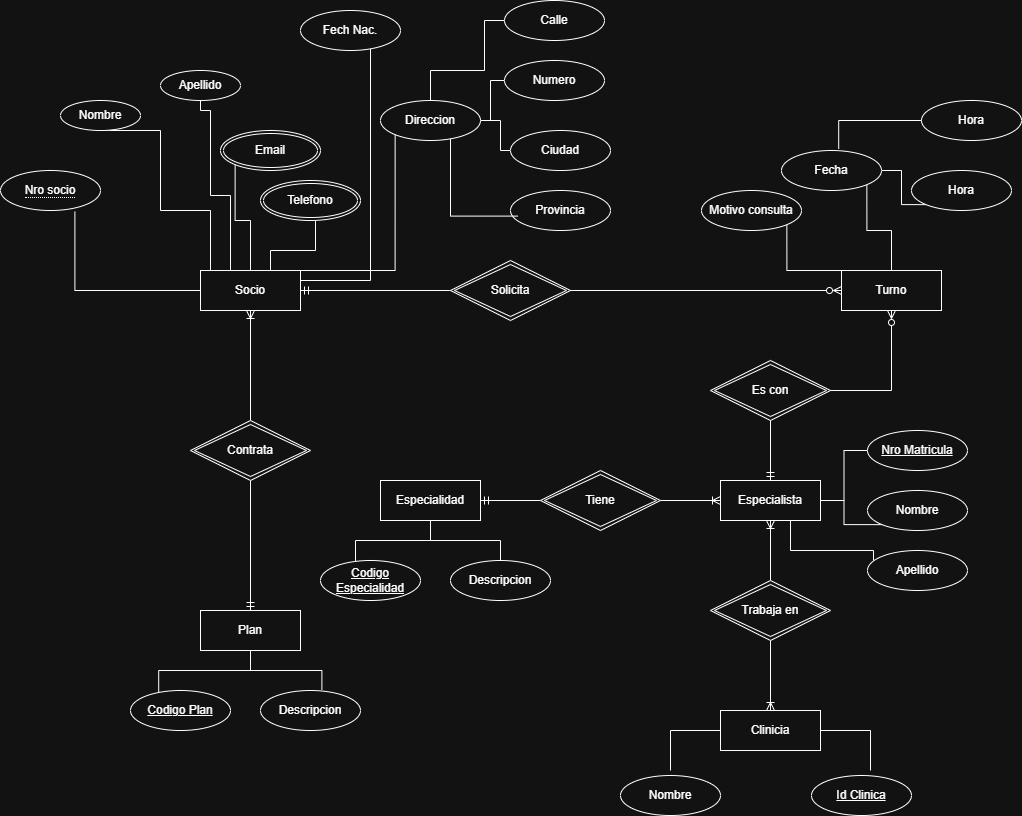

The diagram above was exported from draw.io. Its source (the exported page's mxGraphModel, read from the mxfile embedded in the PNG):
<mxGraphModel dx="1857" dy="1731" grid="1" gridSize="10" guides="1" tooltips="1" connect="1" arrows="1" fold="1" page="1" pageScale="1" pageWidth="827" pageHeight="1169" math="0" shadow="0">
  <root>
    <mxCell id="0" />
    <mxCell id="1" parent="0" />
    <mxCell id="dTwur476bwIUEmCDgsxG-56" edge="1" parent="1" source="dTwur476bwIUEmCDgsxG-1" style="edgeStyle=orthogonalEdgeStyle;rounded=0;orthogonalLoop=1;jettySize=auto;html=1;entryX=0.5;entryY=1;entryDx=0;entryDy=0;endArrow=none;endFill=0;" target="dTwur476bwIUEmCDgsxG-40">
      <mxGeometry relative="1" as="geometry">
        <Array as="points">
          <mxPoint x="70" y="-20" />
          <mxPoint x="20" y="-20" />
        </Array>
      </mxGeometry>
    </mxCell>
    <mxCell id="dTwur476bwIUEmCDgsxG-57" edge="1" parent="1" source="dTwur476bwIUEmCDgsxG-1" style="edgeStyle=orthogonalEdgeStyle;rounded=0;orthogonalLoop=1;jettySize=auto;html=1;entryX=0.5;entryY=1;entryDx=0;entryDy=0;endArrow=none;endFill=0;" target="dTwur476bwIUEmCDgsxG-41">
      <mxGeometry relative="1" as="geometry">
        <Array as="points">
          <mxPoint x="90" y="-35" />
          <mxPoint x="70" y="-35" />
          <mxPoint x="70" y="-120" />
          <mxPoint x="60" y="-120" />
        </Array>
      </mxGeometry>
    </mxCell>
    <mxCell id="dTwur476bwIUEmCDgsxG-58" edge="1" parent="1" source="dTwur476bwIUEmCDgsxG-1" style="edgeStyle=orthogonalEdgeStyle;rounded=0;orthogonalLoop=1;jettySize=auto;html=1;entryX=0;entryY=1;entryDx=0;entryDy=0;endArrow=none;endFill=0;" target="dTwur476bwIUEmCDgsxG-46">
      <mxGeometry relative="1" as="geometry" />
    </mxCell>
    <mxCell id="dTwur476bwIUEmCDgsxG-59" edge="1" parent="1" source="dTwur476bwIUEmCDgsxG-1" style="edgeStyle=orthogonalEdgeStyle;rounded=0;orthogonalLoop=1;jettySize=auto;html=1;entryX=0;entryY=1;entryDx=0;entryDy=0;endArrow=none;endFill=0;" target="dTwur476bwIUEmCDgsxG-47">
      <mxGeometry relative="1" as="geometry">
        <Array as="points">
          <mxPoint x="130" y="20" />
          <mxPoint x="175" y="20" />
        </Array>
      </mxGeometry>
    </mxCell>
    <mxCell id="dTwur476bwIUEmCDgsxG-1" parent="1" style="whiteSpace=wrap;html=1;align=center;" value="Socio" vertex="1">
      <mxGeometry height="40" width="100" x="60" y="40" as="geometry" />
    </mxCell>
    <mxCell id="dTwur476bwIUEmCDgsxG-35" edge="1" parent="1" source="dTwur476bwIUEmCDgsxG-2" style="edgeStyle=orthogonalEdgeStyle;rounded=0;orthogonalLoop=1;jettySize=auto;html=1;entryX=1;entryY=1;entryDx=0;entryDy=0;endArrow=none;endFill=0;" target="dTwur476bwIUEmCDgsxG-34">
      <mxGeometry relative="1" as="geometry">
        <Array as="points">
          <mxPoint x="646" y="40" />
        </Array>
      </mxGeometry>
    </mxCell>
    <mxCell id="dTwur476bwIUEmCDgsxG-36" edge="1" parent="1" source="dTwur476bwIUEmCDgsxG-2" style="edgeStyle=orthogonalEdgeStyle;rounded=0;orthogonalLoop=1;jettySize=auto;html=1;entryX=1;entryY=1;entryDx=0;entryDy=0;endArrow=none;endFill=0;" target="dTwur476bwIUEmCDgsxG-30">
      <mxGeometry relative="1" as="geometry" />
    </mxCell>
    <mxCell id="dTwur476bwIUEmCDgsxG-38" edge="1" parent="1" source="dTwur476bwIUEmCDgsxG-30" style="edgeStyle=orthogonalEdgeStyle;rounded=0;orthogonalLoop=1;jettySize=auto;html=1;entryX=0;entryY=1;entryDx=0;entryDy=0;endArrow=none;endFill=0;" target="dTwur476bwIUEmCDgsxG-33">
      <mxGeometry relative="1" as="geometry" />
    </mxCell>
    <mxCell id="dTwur476bwIUEmCDgsxG-2" parent="1" style="whiteSpace=wrap;html=1;align=center;" value="Turno" vertex="1">
      <mxGeometry height="40" width="100" x="701" y="40" as="geometry" />
    </mxCell>
    <mxCell id="dTwur476bwIUEmCDgsxG-79" edge="1" parent="1" source="dTwur476bwIUEmCDgsxG-3" style="edgeStyle=orthogonalEdgeStyle;rounded=0;orthogonalLoop=1;jettySize=auto;html=1;entryX=0;entryY=0.5;entryDx=0;entryDy=0;endArrow=none;endFill=0;" target="dTwur476bwIUEmCDgsxG-68">
      <mxGeometry relative="1" as="geometry" />
    </mxCell>
    <mxCell id="dTwur476bwIUEmCDgsxG-80" edge="1" parent="1" source="dTwur476bwIUEmCDgsxG-3" style="edgeStyle=orthogonalEdgeStyle;rounded=0;orthogonalLoop=1;jettySize=auto;html=1;entryX=0;entryY=1;entryDx=0;entryDy=0;endArrow=none;endFill=0;" target="dTwur476bwIUEmCDgsxG-69">
      <mxGeometry relative="1" as="geometry" />
    </mxCell>
    <mxCell id="dTwur476bwIUEmCDgsxG-3" parent="1" style="whiteSpace=wrap;html=1;align=center;" value="Especialista" vertex="1">
      <mxGeometry height="40" width="100" x="580" y="250" as="geometry" />
    </mxCell>
    <mxCell id="dTwur476bwIUEmCDgsxG-85" edge="1" parent="1" source="dTwur476bwIUEmCDgsxG-4" style="edgeStyle=orthogonalEdgeStyle;rounded=0;orthogonalLoop=1;jettySize=auto;html=1;entryX=0.5;entryY=0;entryDx=0;entryDy=0;endArrow=none;endFill=0;" target="dTwur476bwIUEmCDgsxG-74">
      <mxGeometry relative="1" as="geometry" />
    </mxCell>
    <mxCell id="dTwur476bwIUEmCDgsxG-4" parent="1" style="whiteSpace=wrap;html=1;align=center;" value="Especialidad" vertex="1">
      <mxGeometry height="40" width="100" x="240" y="250" as="geometry" />
    </mxCell>
    <mxCell id="dTwur476bwIUEmCDgsxG-82" edge="1" parent="1" source="dTwur476bwIUEmCDgsxG-5" style="edgeStyle=orthogonalEdgeStyle;rounded=0;orthogonalLoop=1;jettySize=auto;html=1;endArrow=none;endFill=0;">
      <mxGeometry relative="1" as="geometry">
        <mxPoint x="530" y="540" as="targetPoint" />
      </mxGeometry>
    </mxCell>
    <mxCell id="dTwur476bwIUEmCDgsxG-83" edge="1" parent="1" source="dTwur476bwIUEmCDgsxG-5" style="edgeStyle=orthogonalEdgeStyle;rounded=0;orthogonalLoop=1;jettySize=auto;html=1;endArrow=none;endFill=0;">
      <mxGeometry relative="1" as="geometry">
        <mxPoint x="730" y="540" as="targetPoint" />
      </mxGeometry>
    </mxCell>
    <mxCell id="dTwur476bwIUEmCDgsxG-5" parent="1" style="whiteSpace=wrap;html=1;align=center;" value="Clinicia" vertex="1">
      <mxGeometry height="40" width="100" x="580" y="480" as="geometry" />
    </mxCell>
    <mxCell id="dTwur476bwIUEmCDgsxG-6" parent="1" style="whiteSpace=wrap;html=1;align=center;" value="Plan" vertex="1">
      <mxGeometry height="40" width="100" x="60" y="380" as="geometry" />
    </mxCell>
    <mxCell id="dTwur476bwIUEmCDgsxG-10" edge="1" parent="1" source="dTwur476bwIUEmCDgsxG-8" style="edgeStyle=orthogonalEdgeStyle;rounded=0;orthogonalLoop=1;jettySize=auto;html=1;endArrow=ERzeroToMany;endFill=0;" target="dTwur476bwIUEmCDgsxG-2">
      <mxGeometry relative="1" as="geometry" />
    </mxCell>
    <mxCell id="dTwur476bwIUEmCDgsxG-25" edge="1" parent="1" source="dTwur476bwIUEmCDgsxG-8" style="edgeStyle=orthogonalEdgeStyle;rounded=0;orthogonalLoop=1;jettySize=auto;html=1;entryX=1;entryY=0.5;entryDx=0;entryDy=0;endArrow=ERmandOne;endFill=0;" target="dTwur476bwIUEmCDgsxG-1">
      <mxGeometry relative="1" as="geometry" />
    </mxCell>
    <mxCell id="dTwur476bwIUEmCDgsxG-8" parent="1" style="shape=rhombus;double=1;perimeter=rhombusPerimeter;whiteSpace=wrap;html=1;align=center;" value="Solicita" vertex="1">
      <mxGeometry height="60" width="120" x="310" y="30" as="geometry" />
    </mxCell>
    <mxCell id="dTwur476bwIUEmCDgsxG-13" edge="1" parent="1" source="dTwur476bwIUEmCDgsxG-11" style="edgeStyle=orthogonalEdgeStyle;rounded=0;orthogonalLoop=1;jettySize=auto;html=1;entryX=0.5;entryY=0;entryDx=0;entryDy=0;endArrow=ERmandOne;endFill=0;" target="dTwur476bwIUEmCDgsxG-3">
      <mxGeometry relative="1" as="geometry" />
    </mxCell>
    <mxCell id="dTwur476bwIUEmCDgsxG-26" edge="1" parent="1" source="dTwur476bwIUEmCDgsxG-11" style="edgeStyle=orthogonalEdgeStyle;rounded=0;orthogonalLoop=1;jettySize=auto;html=1;entryX=0.5;entryY=1;entryDx=0;entryDy=0;endArrow=ERzeroToMany;endFill=0;" target="dTwur476bwIUEmCDgsxG-2">
      <mxGeometry relative="1" as="geometry" />
    </mxCell>
    <mxCell id="dTwur476bwIUEmCDgsxG-11" parent="1" style="shape=rhombus;double=1;perimeter=rhombusPerimeter;whiteSpace=wrap;html=1;align=center;" value="Es con" vertex="1">
      <mxGeometry height="60" width="120" x="570" y="130" as="geometry" />
    </mxCell>
    <mxCell id="dTwur476bwIUEmCDgsxG-17" edge="1" parent="1" source="dTwur476bwIUEmCDgsxG-15" style="edgeStyle=orthogonalEdgeStyle;rounded=0;orthogonalLoop=1;jettySize=auto;html=1;endArrow=ERoneToMany;endFill=0;" target="dTwur476bwIUEmCDgsxG-5">
      <mxGeometry relative="1" as="geometry" />
    </mxCell>
    <mxCell id="dTwur476bwIUEmCDgsxG-28" edge="1" parent="1" source="dTwur476bwIUEmCDgsxG-15" style="edgeStyle=orthogonalEdgeStyle;rounded=0;orthogonalLoop=1;jettySize=auto;html=1;endArrow=ERoneToMany;endFill=0;" target="dTwur476bwIUEmCDgsxG-3" value="">
      <mxGeometry relative="1" as="geometry" />
    </mxCell>
    <mxCell id="dTwur476bwIUEmCDgsxG-15" parent="1" style="shape=rhombus;double=1;perimeter=rhombusPerimeter;whiteSpace=wrap;html=1;align=center;" value="Trabaja en" vertex="1">
      <mxGeometry height="60" width="120" x="570" y="350" as="geometry" />
    </mxCell>
    <mxCell id="dTwur476bwIUEmCDgsxG-20" edge="1" parent="1" source="dTwur476bwIUEmCDgsxG-18" style="edgeStyle=orthogonalEdgeStyle;rounded=0;orthogonalLoop=1;jettySize=auto;html=1;entryX=0.5;entryY=0;entryDx=0;entryDy=0;endArrow=ERmandOne;endFill=0;" target="dTwur476bwIUEmCDgsxG-6">
      <mxGeometry relative="1" as="geometry" />
    </mxCell>
    <mxCell id="dTwur476bwIUEmCDgsxG-24" edge="1" parent="1" source="dTwur476bwIUEmCDgsxG-18" style="edgeStyle=orthogonalEdgeStyle;rounded=0;orthogonalLoop=1;jettySize=auto;html=1;entryX=0.5;entryY=1;entryDx=0;entryDy=0;endArrow=ERoneToMany;endFill=0;" target="dTwur476bwIUEmCDgsxG-1">
      <mxGeometry relative="1" as="geometry" />
    </mxCell>
    <mxCell id="dTwur476bwIUEmCDgsxG-18" parent="1" style="shape=rhombus;double=1;perimeter=rhombusPerimeter;whiteSpace=wrap;html=1;align=center;" value="Contrata" vertex="1">
      <mxGeometry height="60" width="120" x="50" y="190" as="geometry" />
    </mxCell>
    <mxCell id="dTwur476bwIUEmCDgsxG-23" edge="1" parent="1" source="dTwur476bwIUEmCDgsxG-21" style="edgeStyle=orthogonalEdgeStyle;rounded=0;orthogonalLoop=1;jettySize=auto;html=1;endArrow=ERmandOne;endFill=0;" target="dTwur476bwIUEmCDgsxG-4">
      <mxGeometry relative="1" as="geometry" />
    </mxCell>
    <mxCell id="dTwur476bwIUEmCDgsxG-27" edge="1" parent="1" source="dTwur476bwIUEmCDgsxG-21" style="edgeStyle=orthogonalEdgeStyle;rounded=0;orthogonalLoop=1;jettySize=auto;html=1;endArrow=ERoneToMany;endFill=0;" target="dTwur476bwIUEmCDgsxG-3" value="">
      <mxGeometry relative="1" as="geometry" />
    </mxCell>
    <mxCell id="dTwur476bwIUEmCDgsxG-21" parent="1" style="shape=rhombus;double=1;perimeter=rhombusPerimeter;whiteSpace=wrap;html=1;align=center;" value="Tiene" vertex="1">
      <mxGeometry height="60" width="120" x="400" y="240" as="geometry" />
    </mxCell>
    <mxCell id="dTwur476bwIUEmCDgsxG-30" parent="1" style="ellipse;whiteSpace=wrap;html=1;align=center;" value="Fecha" vertex="1">
      <mxGeometry height="40" width="100" x="641" y="-80" as="geometry" />
    </mxCell>
    <mxCell id="dTwur476bwIUEmCDgsxG-31" parent="1" style="ellipse;whiteSpace=wrap;html=1;align=center;" value="Hora" vertex="1">
      <mxGeometry height="40" width="100" x="781" y="-130" as="geometry" />
    </mxCell>
    <mxCell id="dTwur476bwIUEmCDgsxG-32" parent="1" style="ellipse;whiteSpace=wrap;html=1;align=center;" value="&lt;span style=&quot;border-bottom: 1px dotted&quot;&gt;Nro socio&lt;/span&gt;" vertex="1">
      <mxGeometry height="40" width="100" x="-140" y="-60" as="geometry" />
    </mxCell>
    <mxCell id="dTwur476bwIUEmCDgsxG-33" parent="1" style="ellipse;whiteSpace=wrap;html=1;align=center;" value="Hora" vertex="1">
      <mxGeometry height="40" width="100" x="771" y="-60" as="geometry" />
    </mxCell>
    <mxCell id="dTwur476bwIUEmCDgsxG-34" parent="1" style="ellipse;whiteSpace=wrap;html=1;align=center;" value="Motivo consulta" vertex="1">
      <mxGeometry height="40" width="100" x="561" y="-40" as="geometry" />
    </mxCell>
    <mxCell id="dTwur476bwIUEmCDgsxG-39" edge="1" parent="1" source="dTwur476bwIUEmCDgsxG-1" style="edgeStyle=orthogonalEdgeStyle;rounded=0;orthogonalLoop=1;jettySize=auto;html=1;entryX=0.744;entryY=1.03;entryDx=0;entryDy=0;entryPerimeter=0;curved=0;endArrow=none;endFill=0;" target="dTwur476bwIUEmCDgsxG-32">
      <mxGeometry relative="1" as="geometry" />
    </mxCell>
    <mxCell id="dTwur476bwIUEmCDgsxG-40" parent="1" style="ellipse;whiteSpace=wrap;html=1;align=center;" value="Nombre" vertex="1">
      <mxGeometry height="30" width="80" x="-80" y="-130" as="geometry" />
    </mxCell>
    <mxCell id="dTwur476bwIUEmCDgsxG-41" parent="1" style="ellipse;whiteSpace=wrap;html=1;align=center;" value="Apellido" vertex="1">
      <mxGeometry height="30" width="80" x="20" y="-160" as="geometry" />
    </mxCell>
    <mxCell id="dTwur476bwIUEmCDgsxG-45" edge="1" parent="1" source="dTwur476bwIUEmCDgsxG-31" style="edgeStyle=orthogonalEdgeStyle;rounded=0;orthogonalLoop=1;jettySize=auto;html=1;entryX=0.572;entryY=-0.04;entryDx=0;entryDy=0;entryPerimeter=0;endArrow=none;endFill=0;" target="dTwur476bwIUEmCDgsxG-30">
      <mxGeometry relative="1" as="geometry" />
    </mxCell>
    <mxCell id="dTwur476bwIUEmCDgsxG-46" parent="1" style="ellipse;shape=doubleEllipse;margin=3;whiteSpace=wrap;html=1;align=center;" value="Email" vertex="1">
      <mxGeometry height="40" width="100" x="80" y="-100" as="geometry" />
    </mxCell>
    <mxCell id="dTwur476bwIUEmCDgsxG-47" parent="1" style="ellipse;shape=doubleEllipse;margin=3;whiteSpace=wrap;html=1;align=center;" value="Telefono" vertex="1">
      <mxGeometry height="40" width="100" x="120" y="-50" as="geometry" />
    </mxCell>
    <mxCell id="dTwur476bwIUEmCDgsxG-63" edge="1" parent="1" source="dTwur476bwIUEmCDgsxG-48" style="edgeStyle=orthogonalEdgeStyle;rounded=0;orthogonalLoop=1;jettySize=auto;html=1;endArrow=none;endFill=0;" target="dTwur476bwIUEmCDgsxG-1">
      <mxGeometry relative="1" as="geometry">
        <Array as="points">
          <mxPoint x="230" y="50" />
        </Array>
      </mxGeometry>
    </mxCell>
    <mxCell id="dTwur476bwIUEmCDgsxG-48" parent="1" style="ellipse;whiteSpace=wrap;html=1;align=center;" value="Fech Nac." vertex="1">
      <mxGeometry height="40" width="100" x="160" y="-220" as="geometry" />
    </mxCell>
    <mxCell id="dTwur476bwIUEmCDgsxG-64" edge="1" parent="1" source="dTwur476bwIUEmCDgsxG-49" style="edgeStyle=orthogonalEdgeStyle;rounded=0;orthogonalLoop=1;jettySize=auto;html=1;entryX=0;entryY=0.5;entryDx=0;entryDy=0;endArrow=none;endFill=0;" target="dTwur476bwIUEmCDgsxG-50">
      <mxGeometry relative="1" as="geometry">
        <Array as="points">
          <mxPoint x="290" y="-160" />
          <mxPoint x="344" y="-160" />
          <mxPoint x="344" y="-210" />
        </Array>
      </mxGeometry>
    </mxCell>
    <mxCell id="dTwur476bwIUEmCDgsxG-65" edge="1" parent="1" source="dTwur476bwIUEmCDgsxG-49" style="edgeStyle=orthogonalEdgeStyle;rounded=0;orthogonalLoop=1;jettySize=auto;html=1;entryX=0;entryY=0.5;entryDx=0;entryDy=0;endArrow=none;endFill=0;" target="dTwur476bwIUEmCDgsxG-51">
      <mxGeometry relative="1" as="geometry">
        <Array as="points">
          <mxPoint x="350" y="-150" />
        </Array>
      </mxGeometry>
    </mxCell>
    <mxCell id="dTwur476bwIUEmCDgsxG-66" edge="1" parent="1" source="dTwur476bwIUEmCDgsxG-49" style="edgeStyle=orthogonalEdgeStyle;rounded=0;orthogonalLoop=1;jettySize=auto;html=1;endArrow=none;endFill=0;" target="dTwur476bwIUEmCDgsxG-52">
      <mxGeometry relative="1" as="geometry" />
    </mxCell>
    <mxCell id="dTwur476bwIUEmCDgsxG-49" parent="1" style="ellipse;whiteSpace=wrap;html=1;align=center;" value="Direccion" vertex="1">
      <mxGeometry height="40" width="100" x="240" y="-130" as="geometry" />
    </mxCell>
    <mxCell id="dTwur476bwIUEmCDgsxG-50" parent="1" style="ellipse;whiteSpace=wrap;html=1;align=center;" value="Calle" vertex="1">
      <mxGeometry height="40" width="100" x="364" y="-230" as="geometry" />
    </mxCell>
    <mxCell id="dTwur476bwIUEmCDgsxG-51" parent="1" style="ellipse;whiteSpace=wrap;html=1;align=center;" value="Numero" vertex="1">
      <mxGeometry height="40" width="100" x="364" y="-170" as="geometry" />
    </mxCell>
    <mxCell id="dTwur476bwIUEmCDgsxG-52" parent="1" style="ellipse;whiteSpace=wrap;html=1;align=center;" value="Ciudad" vertex="1">
      <mxGeometry height="40" width="100" x="370" y="-100" as="geometry" />
    </mxCell>
    <mxCell id="dTwur476bwIUEmCDgsxG-54" parent="1" style="ellipse;whiteSpace=wrap;html=1;align=center;" value="Provincia" vertex="1">
      <mxGeometry height="40" width="100" x="370" y="-40" as="geometry" />
    </mxCell>
    <mxCell id="dTwur476bwIUEmCDgsxG-62" edge="1" parent="1" source="dTwur476bwIUEmCDgsxG-1" style="edgeStyle=orthogonalEdgeStyle;rounded=0;orthogonalLoop=1;jettySize=auto;html=1;endArrow=none;endFill=0;entryX=0;entryY=1;entryDx=0;entryDy=0;" target="dTwur476bwIUEmCDgsxG-49">
      <mxGeometry relative="1" as="geometry">
        <Array as="points">
          <mxPoint x="254" y="40" />
          <mxPoint x="254" y="-96" />
        </Array>
        <mxPoint x="254" y="-30" as="targetPoint" />
      </mxGeometry>
    </mxCell>
    <mxCell id="dTwur476bwIUEmCDgsxG-67" edge="1" parent="1" source="dTwur476bwIUEmCDgsxG-49" style="edgeStyle=orthogonalEdgeStyle;rounded=0;orthogonalLoop=1;jettySize=auto;html=1;entryX=0.074;entryY=0.64;entryDx=0;entryDy=0;entryPerimeter=0;endArrow=none;endFill=0;" target="dTwur476bwIUEmCDgsxG-54">
      <mxGeometry relative="1" as="geometry">
        <Array as="points">
          <mxPoint x="310" y="-14" />
        </Array>
      </mxGeometry>
    </mxCell>
    <mxCell id="dTwur476bwIUEmCDgsxG-68" parent="1" style="ellipse;whiteSpace=wrap;html=1;align=center;fontStyle=4;" value="Nro Matricula" vertex="1">
      <mxGeometry height="40" width="100" x="727" y="200" as="geometry" />
    </mxCell>
    <mxCell id="dTwur476bwIUEmCDgsxG-69" parent="1" style="ellipse;whiteSpace=wrap;html=1;align=center;" value="Nombre" vertex="1">
      <mxGeometry height="40" width="100" x="727" y="260" as="geometry" />
    </mxCell>
    <mxCell id="dTwur476bwIUEmCDgsxG-70" parent="1" style="ellipse;whiteSpace=wrap;html=1;align=center;" value="Apellido" vertex="1">
      <mxGeometry height="40" width="100" x="727" y="320" as="geometry" />
    </mxCell>
    <mxCell id="dTwur476bwIUEmCDgsxG-71" parent="1" style="ellipse;whiteSpace=wrap;html=1;align=center;fontStyle=4;" value="Id Clinica" vertex="1">
      <mxGeometry height="40" width="100" x="671" y="545" as="geometry" />
    </mxCell>
    <mxCell id="dTwur476bwIUEmCDgsxG-72" parent="1" style="ellipse;whiteSpace=wrap;html=1;align=center;" value="Nombre" vertex="1">
      <mxGeometry height="40" width="100" x="480" y="545" as="geometry" />
    </mxCell>
    <mxCell id="dTwur476bwIUEmCDgsxG-73" parent="1" style="ellipse;whiteSpace=wrap;html=1;align=center;fontStyle=4;" value="Codigo Especialidad" vertex="1">
      <mxGeometry height="40" width="100" x="180" y="330" as="geometry" />
    </mxCell>
    <mxCell id="dTwur476bwIUEmCDgsxG-74" parent="1" style="ellipse;whiteSpace=wrap;html=1;align=center;" value="Descripcion" vertex="1">
      <mxGeometry height="40" width="100" x="310" y="330" as="geometry" />
    </mxCell>
    <mxCell id="dTwur476bwIUEmCDgsxG-75" parent="1" style="ellipse;whiteSpace=wrap;html=1;align=center;fontStyle=4;" value="Codigo Plan" vertex="1">
      <mxGeometry height="40" width="100" x="-10" y="460" as="geometry" />
    </mxCell>
    <mxCell id="dTwur476bwIUEmCDgsxG-76" parent="1" style="ellipse;whiteSpace=wrap;html=1;align=center;" value="Descripcion" vertex="1">
      <mxGeometry height="40" width="100" x="120" y="460" as="geometry" />
    </mxCell>
    <mxCell id="dTwur476bwIUEmCDgsxG-77" edge="1" parent="1" source="dTwur476bwIUEmCDgsxG-6" style="edgeStyle=orthogonalEdgeStyle;rounded=0;orthogonalLoop=1;jettySize=auto;html=1;entryX=0.282;entryY=0.06;entryDx=0;entryDy=0;entryPerimeter=0;endArrow=none;endFill=0;" target="dTwur476bwIUEmCDgsxG-75">
      <mxGeometry relative="1" as="geometry" />
    </mxCell>
    <mxCell id="dTwur476bwIUEmCDgsxG-78" edge="1" parent="1" source="dTwur476bwIUEmCDgsxG-6" style="edgeStyle=orthogonalEdgeStyle;rounded=0;orthogonalLoop=1;jettySize=auto;html=1;entryX=0.614;entryY=-0.02;entryDx=0;entryDy=0;entryPerimeter=0;endArrow=none;endFill=0;" target="dTwur476bwIUEmCDgsxG-76">
      <mxGeometry relative="1" as="geometry" />
    </mxCell>
    <mxCell id="dTwur476bwIUEmCDgsxG-81" edge="1" parent="1" source="dTwur476bwIUEmCDgsxG-3" style="edgeStyle=orthogonalEdgeStyle;rounded=0;orthogonalLoop=1;jettySize=auto;html=1;endArrow=none;endFill=0;">
      <mxGeometry relative="1" as="geometry">
        <Array as="points">
          <mxPoint x="650" y="320" />
          <mxPoint x="733" y="320" />
        </Array>
        <mxPoint x="733" y="330" as="targetPoint" />
      </mxGeometry>
    </mxCell>
    <mxCell id="dTwur476bwIUEmCDgsxG-84" edge="1" parent="1" source="dTwur476bwIUEmCDgsxG-4" style="edgeStyle=orthogonalEdgeStyle;rounded=0;orthogonalLoop=1;jettySize=auto;html=1;entryX=0.35;entryY=0.01;entryDx=0;entryDy=0;entryPerimeter=0;endArrow=none;endFill=0;" target="dTwur476bwIUEmCDgsxG-73">
      <mxGeometry relative="1" as="geometry" />
    </mxCell>
  </root>
</mxGraphModel>